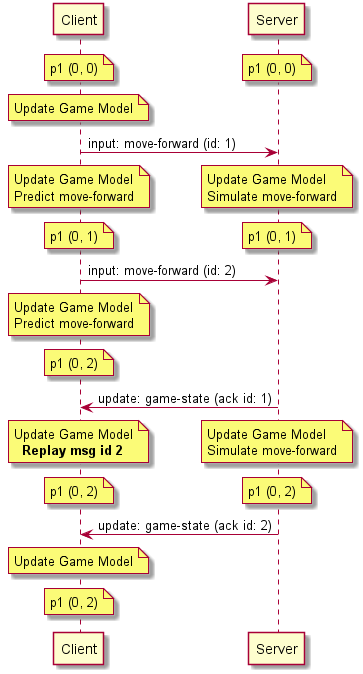

The diagram above was rendered by PlantUML. Its source (embedded in the PNG):
@startuml Server Reconciliation - Sequence

participant Client
participant Server

note over Client: p1 (0, 0)
/ note over Server: p1 (0, 0)

note over Client: Update Game Model

Client -> Server: input: move-forward (id: 1)
note over Client: Update Game Model\nPredict move-forward
/ note over Server: Update Game Model\nSimulate move-forward

note over Client: p1 (0, 1)
/ note over Server: p1 (0, 1)

Client -> Server: input: move-forward (id: 2)
note over Client: Update Game Model\nPredict move-forward

note over Client: p1 (0, 2)

Server -> Client: update: game-state (ack id: 1)

note over Client: Update Game Model\n  **Replay msg id 2**
/ note over Server: Update Game Model\nSimulate move-forward
note over Client: p1 (0, 2)
/ note over Server: p1 (0, 2)

Server -> Client: update: game-state (ack id: 2)
note over Client: Update Game Model
note over Client: p1 (0, 2)

@enduml